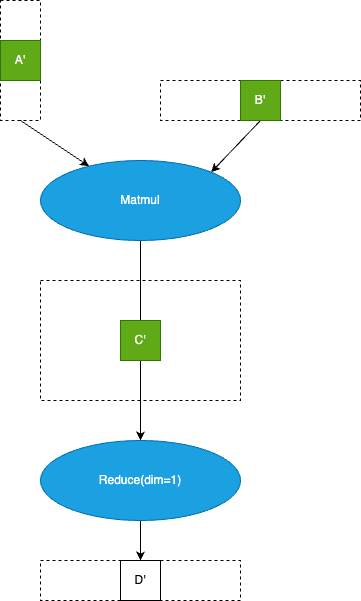

The diagram above was exported from draw.io. Its source (the exported page's mxGraphModel, read from the mxfile embedded in the PNG):
<mxGraphModel dx="997" dy="872" grid="1" gridSize="10" guides="1" tooltips="1" connect="1" arrows="1" fold="1" page="1" pageScale="1" pageWidth="827" pageHeight="1169" math="0" shadow="0">
  <root>
    <mxCell id="0" />
    <mxCell id="1" parent="0" />
    <mxCell id="7" value="C" style="rounded=0;whiteSpace=wrap;html=1;dashed=1;" parent="1" vertex="1">
      <mxGeometry x="280" y="360" width="200" height="120" as="geometry" />
    </mxCell>
    <mxCell id="2" value="" style="rounded=0;whiteSpace=wrap;html=1;dashed=1;" parent="1" vertex="1">
      <mxGeometry x="240" y="80" width="40" height="120" as="geometry" />
    </mxCell>
    <mxCell id="3" value="" style="rounded=0;whiteSpace=wrap;html=1;dashed=1;" parent="1" vertex="1">
      <mxGeometry x="400" y="160" width="200" height="40" as="geometry" />
    </mxCell>
    <mxCell id="22" value="" style="edgeStyle=none;html=1;entryX=0.5;entryY=0;entryDx=0;entryDy=0;" edge="1" parent="1" source="4" target="9">
      <mxGeometry relative="1" as="geometry" />
    </mxCell>
    <mxCell id="4" value="Matmul" style="ellipse;whiteSpace=wrap;html=1;fillColor=#1ba1e2;fontColor=#ffffff;strokeColor=#006EAF;" parent="1" vertex="1">
      <mxGeometry x="280" y="240" width="200" height="80" as="geometry" />
    </mxCell>
    <mxCell id="5" value="" style="endArrow=classic;html=1;exitX=0.5;exitY=1;exitDx=0;exitDy=0;" parent="1" source="2" target="4" edge="1">
      <mxGeometry width="50" height="50" relative="1" as="geometry">
        <mxPoint x="680" y="480" as="sourcePoint" />
        <mxPoint x="730" y="430" as="targetPoint" />
      </mxGeometry>
    </mxCell>
    <mxCell id="6" value="" style="endArrow=classic;html=1;entryX=1;entryY=0;entryDx=0;entryDy=0;exitX=0.5;exitY=1;exitDx=0;exitDy=0;" parent="1" source="3" target="4" edge="1">
      <mxGeometry width="50" height="50" relative="1" as="geometry">
        <mxPoint x="680" y="480" as="sourcePoint" />
        <mxPoint x="730" y="430" as="targetPoint" />
      </mxGeometry>
    </mxCell>
    <mxCell id="12" value="" style="edgeStyle=none;html=1;" parent="1" source="9" target="11" edge="1">
      <mxGeometry relative="1" as="geometry" />
    </mxCell>
    <mxCell id="9" value="Reduce(dim=1)" style="ellipse;whiteSpace=wrap;html=1;fillColor=#1ba1e2;fontColor=#ffffff;strokeColor=#006EAF;" parent="1" vertex="1">
      <mxGeometry x="280" y="520" width="200" height="80" as="geometry" />
    </mxCell>
    <mxCell id="11" value="" style="rounded=0;whiteSpace=wrap;html=1;dashed=1;" parent="1" vertex="1">
      <mxGeometry x="280" y="640" width="200" height="40" as="geometry" />
    </mxCell>
    <mxCell id="13" value="A'" style="rounded=0;whiteSpace=wrap;html=1;fillColor=#60a917;fontColor=#ffffff;strokeColor=#2D7600;" vertex="1" parent="1">
      <mxGeometry x="240" y="120" width="40" height="40" as="geometry" />
    </mxCell>
    <mxCell id="14" value="B'" style="rounded=0;whiteSpace=wrap;html=1;fillColor=#60a917;fontColor=#ffffff;strokeColor=#2D7600;" vertex="1" parent="1">
      <mxGeometry x="480" y="160" width="40" height="40" as="geometry" />
    </mxCell>
    <mxCell id="23" value="C'" style="rounded=0;whiteSpace=wrap;html=1;fillColor=#60a917;fontColor=#ffffff;strokeColor=#2D7600;" vertex="1" parent="1">
      <mxGeometry x="360" y="400" width="40" height="40" as="geometry" />
    </mxCell>
    <mxCell id="24" value="D'" style="rounded=0;whiteSpace=wrap;html=1;" vertex="1" parent="1">
      <mxGeometry x="360" y="640" width="40" height="40" as="geometry" />
    </mxCell>
  </root>
</mxGraphModel>